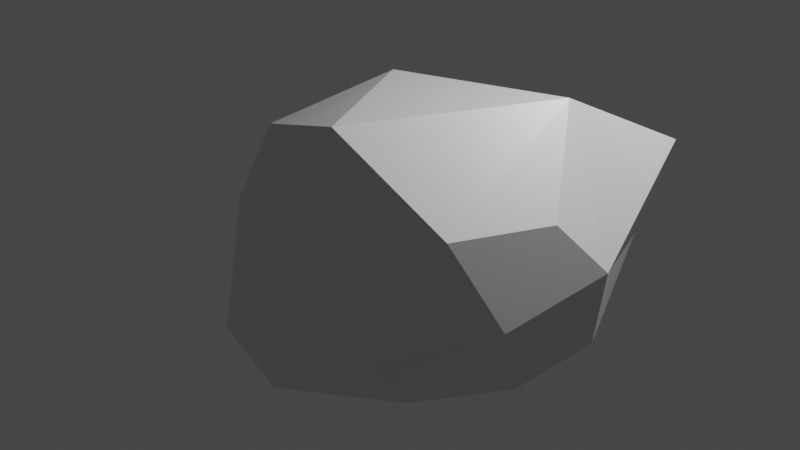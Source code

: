 # Source: rubbley.blend  (saved by Blender 2.90.8; exported with 4.5.12 LTS)
import bpy
from mathutils import Matrix  # noqa: F401  (used for matrix-valued properties, if any)

bpy.ops.wm.read_factory_settings(use_empty=True)
scene = bpy.context.scene
scene.name = 'Scene'

# ---- collections
col_collection = bpy.data.collections.new('Collection'); scene.collection.children.link(col_collection)

# ---- materials (node trees are filled in below, after node groups)
mat_material = bpy.data.materials.new('Material')
mat_material.alpha_threshold = 0.0
mat_material.use_transparent_shadow = False
mat_material.line_color = (0.0, 0.0, 0.0, 1.0)

# ---- material node trees
mat_material.use_nodes = True; mat_material.node_tree.nodes.clear()
_N = mat_material.node_tree.nodes; _L = mat_material.node_tree.links
n0 = _N.new('ShaderNodeOutputMaterial'); n0.name = 'Material Output'; n0.location = (300, 300)
n1 = _N.new('ShaderNodeBsdfPrincipled'); n1.name = 'Principled BSDF'; n1.location = (10, 300)
n1.distribution = 'GGX'
n1.subsurface_method = 'BURLEY'
n1.inputs[2].default_value = 0.4
n1.inputs[3].default_value = 1.45
n1.inputs[27].default_value = (0.0, 0.0, 0.0, 1.0)
n1.inputs[28].default_value = 1.0
_L.new(n1.outputs[0], n0.inputs[0])
n0.is_active_output = True

# ---- world
world_world = bpy.data.worlds.new('World'); scene.world = world_world
world_world.use_nodes = True; world_world.node_tree.nodes.clear()
_N = world_world.node_tree.nodes; _L = world_world.node_tree.links
n0 = _N.new('ShaderNodeOutputWorld'); n0.name = 'World Output'; n0.location = (300, 300)
n1 = _N.new('ShaderNodeBackground'); n1.name = 'Background'; n1.location = (10, 300)
n1.inputs[0].default_value = (0.05088, 0.05088, 0.05088, 1.0)
_L.new(n1.outputs[0], n0.inputs[0])
n0.is_active_output = True
world_world.color = (0.05088, 0.05088, 0.05088)
world_world.use_sun_shadow = False
world_world.sun_shadow_jitter_overblur = 0.0

# ---- cameras
cam_camera = bpy.data.cameras.new('Camera')
cam_camera.clip_end = 100.0
cam_camera.ortho_scale = 7.314

# ---- lights
light_light = bpy.data.lights.new('Light', 'POINT')
light_light.transmission_factor = 0.0
light_light.energy = 1000.0
light_light.shadow_soft_size = 0.1
light_light.shadow_maximum_resolution = 0.006
light_light.use_absolute_resolution = True

# ---- meshes
me_cube = bpy.data.meshes.new('Cube')
me_cube.from_pydata([(0.3879, 0.9579, -0.342), (2.307, -1.685, 1.186), (1.333, -1.953, 1.901), (2.197, -0.2071, 1.925), (-0.7846, -0.8667, -0.2075), (-0.7982, -1.376, 0.3946), (-0.2936, -1.325, 1.301), (0.3341, -2.367, -0.1376), (0.8715, 0.5691, 1.402), (0.8457, 1.16, 0.3863), (0.4014, -0.4505, 1.781), (2.67, -0.8643, 1.189), (1.912, -2.041, 0.562), (0.8383, -2.511, 0.9854), (2.613, 0.7476, 1.428), (2.857, -0.4041, 0.6705), (1.724, -1.536, -0.6213), (0.01669, -1.69, -1.242), (2.195, -0.6649, -0.6471), (1.075, 0.9311, -1.271), (2.695, -0.3105, -0.1056), (2.04, 1.147, 0.1828), (2.55, -1.264, 0.3298), (1.764, -1.985, -0.0329)], [], [(0, 19, 21, 9), (2, 3, 10), (3, 2, 1, 11), (1, 2, 13, 12), (3, 11, 15, 14), (3, 14, 8, 10), (2, 10, 6, 13), (16, 17, 19, 18), (18, 19, 21, 20), (15, 20, 21, 14), (0, 4, 17, 19), (4, 5, 7, 17), (5, 6, 13, 7), (22, 20, 18), (1, 22, 11), (1, 12, 22), (12, 23, 16, 22), (16, 18, 22), (21, 19, 14), (4, 0, 9, 8, 10, 6, 5), (9, 21, 14, 8), (13, 12, 23, 7), (16, 23, 7, 17), (22, 23, 12), (20, 15, 22), (15, 11, 22)])
_uv = me_cube.uv_layers.new(name='UVMap')
_uv.uv.foreach_set('vector', [0.0, 0.0, 0.0, 0.0, 0.0, 0.0, 0.0, 0.0, 0.0, 0.0, 0.0, 0.0, 0.0, 0.0, 0.0, 0.0, 0.0, 0.0, 0.0, 0.0, 0.0, 0.0, 0.0, 0.0, 0.0, 0.0, 0.0, 0.0, 0.0, 0.0, 0.0, 0.0, 0.0, 0.0, 0.0, 0.0, 0.0, 0.0, 0.0, 0.0, 0.0, 0.0, 0.0, 0.0, 0.0, 0.0, 0.0, 0.0, 0.0, 0.0, 0.0, 0.0, 0.0, 0.0, 0.0, 0.0, 0.0, 0.0, 0.0, 0.0, 0.0, 0.0, 0.0, 0.0, 0.0, 0.0, 0.0, 0.0, 0.0, 0.0, 0.0, 0.0, 0.0, 0.0, 0.0, 0.0, 0.0, 0.0, 0.0, 0.0, 0.0, 0.0, 0.0, 0.0, 0.0, 0.0, 0.0, 0.0, 0.0, 0.0, 0.0, 0.0, 0.0, 0.0, 0.0, 0.0, 0.0, 0.0, 0.0, 0.0, 0.0, 0.0, 0.0, 0.0, 0.0, 0.0, 0.0, 0.0, 0.0, 0.0, 0.0, 0.0, 0.0, 0.0, 0.0, 0.0, 0.0, 0.0, 0.0, 0.0, 0.0, 0.0, 0.0, 0.0, 0.0, 0.0, 0.0, 0.0, 0.0, 0.0, 0.0, 0.0, 0.0, 0.0, 0.0, 0.0, 0.0, 0.0, 0.0, 0.0, 0.0, 0.0, 0.0, 0.0, 0.0, 0.0, 0.0, 0.0, 0.0, 0.0, 0.0, 0.0, 0.0, 0.0, 0.0, 0.0, 0.0, 0.0, 0.0, 0.0, 0.0, 0.0, 0.0, 0.0, 0.0, 0.0, 0.0, 0.0, 0.0, 0.0, 0.0, 0.0, 0.0, 0.0, 0.0, 0.0, 0.0, 0.0, 0.0, 0.0, 0.0, 0.0, 0.0, 0.0, 0.0, 0.0, 0.0, 0.0, 0.0, 0.0, 0.0, 0.0, 0.0, 0.0, 0.0, 0.0])
me_cube.materials.append(mat_material)
me_cube.use_remesh_preserve_volume = False
me_cube.use_remesh_preserve_attributes = False
me_cube.use_mirror_vertex_groups = False
me_cube.update()

# ---- objects
ob_cube = bpy.data.objects.new('Cube', me_cube)
ob_light = bpy.data.objects.new('Light', light_light)
ob_camera = bpy.data.objects.new('Camera', cam_camera)

# ---- transforms, parenting, visibility, modifiers, constraints
ob_cube.location = (0.0, 0.0, 0.0)
ob_cube.lock_rotations_4d = False
ob_cube.empty_display_type = 'ARROWS'
ob_cube.lineart.crease_threshold = 0.0
ob_light.location = (4.076, 1.005, 5.904)
ob_light.rotation_euler = (0.6503, 0.05522, 1.866)
ob_light.lock_rotations_4d = False
ob_light.empty_display_type = 'ARROWS'
ob_light.color = (0.0, 0.0, 0.0, 0.0)
ob_light.lineart.crease_threshold = 0.0
ob_camera.location = (7.359, -6.926, 4.958)
ob_camera.rotation_euler = (1.109, 0.0, 0.8149)
ob_camera.lock_rotations_4d = False
ob_camera.empty_display_type = 'ARROWS'
ob_camera.color = (0.0, 0.0, 0.0, 0.0)
ob_camera.display_type = 'WIRE'
ob_camera.lineart.crease_threshold = 0.0

# ---- collection membership
col_collection.objects.link(ob_cube)
col_collection.objects.link(ob_light)
col_collection.objects.link(ob_camera)

# ---- scene / render settings (as saved in the file)
scene.camera = ob_camera
scene.frame_start = 1; scene.frame_end = 250; scene.frame_set(24)
scene.render.engine = 'BLENDER_EEVEE_NEXT'
scene.cycles.use_denoising = False
scene.cycles.samples = 128
scene.cycles.sampling_pattern = 'TABULATED_SOBOL'
scene.cycles.use_adaptive_sampling = False
scene.cycles.use_light_tree = False
scene.view_settings.view_transform = 'Filmic'
bpy.context.view_layer.update()

